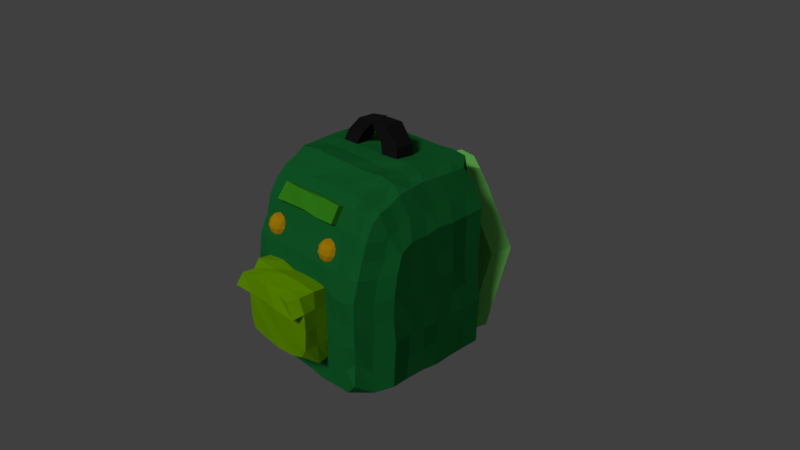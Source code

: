 # Source: backpack.blend  (saved by Blender 2.79.0; exported with 4.5.12 LTS)
import bpy
from mathutils import Matrix  # noqa: F401  (used for matrix-valued properties, if any)

bpy.ops.wm.read_factory_settings(use_empty=True)
scene = bpy.context.scene
scene.name = 'Scene'

# ---- collections
col_collection_1 = bpy.data.collections.new('Collection 1'); scene.collection.children.link(col_collection_1)

# ---- materials (node trees are filled in below, after node groups)
mat_material_004 = bpy.data.materials.new('Material.004')
mat_material_004.alpha_threshold = 0.0
mat_material_004.roughness = 0.5
mat_material_001 = bpy.data.materials.new('Material.001')
mat_material_001.alpha_threshold = 0.0
mat_material_001.roughness = 0.5
mat_material_005 = bpy.data.materials.new('Material.005')
mat_material_005.alpha_threshold = 0.0
mat_material_005.roughness = 0.5
mat_material_003 = bpy.data.materials.new('Material.003')
mat_material_003.alpha_threshold = 0.0
mat_material_003.roughness = 0.5
mat_material_008 = bpy.data.materials.new('Material.008')
mat_material_008.alpha_threshold = 0.0
mat_material_008.roughness = 0.5
mat_material = bpy.data.materials.new('Material')
mat_material.alpha_threshold = 0.0
mat_material.diffuse_color = (0.01239, 0.2019, 0.04298, 1.0)
mat_material.roughness = 0.5
mat_material.line_color = (0.0, 0.0, 0.0, 1.0)

# ---- material node trees
mat_material_004.use_nodes = True; mat_material_004.node_tree.nodes.clear()
_N = mat_material_004.node_tree.nodes; _L = mat_material_004.node_tree.links
n0 = _N.new('ShaderNodeOutputMaterial'); n0.name = 'Material Output'; n0.location = (300, 300)
n1 = _N.new('ShaderNodeBsdfDiffuse'); n1.name = 'Diffuse BSDF'; n1.location = (10, 300)
n1.inputs[0].default_value = (0.06314, 0.4109, 0.0183, 1.0)
_L.new(n1.outputs[0], n0.inputs[0])
n0.is_active_output = True
mat_material_001.use_nodes = True; mat_material_001.node_tree.nodes.clear()
_N = mat_material_001.node_tree.nodes; _L = mat_material_001.node_tree.links
n0 = _N.new('ShaderNodeOutputMaterial'); n0.name = 'Material Output'; n0.location = (300, 300)
n1 = _N.new('ShaderNodeBsdfDiffuse'); n1.name = 'Diffuse BSDF'; n1.location = (10, 300)
n1.inputs[0].default_value = (0.8, 0.4209, 0.005838, 1.0)
_L.new(n1.outputs[0], n0.inputs[0])
n0.is_active_output = True
mat_material_005.use_nodes = True; mat_material_005.node_tree.nodes.clear()
_N = mat_material_005.node_tree.nodes; _L = mat_material_005.node_tree.links
n0 = _N.new('ShaderNodeOutputMaterial'); n0.name = 'Material Output'; n0.location = (300, 300)
n1 = _N.new('ShaderNodeBsdfDiffuse'); n1.name = 'Diffuse BSDF'; n1.location = (10, 300)
n1.inputs[0].default_value = (0.2296, 0.8, 0.1567, 1.0)
_L.new(n1.outputs[0], n0.inputs[0])
n0.is_active_output = True
mat_material_003.use_nodes = True; mat_material_003.node_tree.nodes.clear()
_N = mat_material_003.node_tree.nodes; _L = mat_material_003.node_tree.links
n0 = _N.new('ShaderNodeOutputMaterial'); n0.name = 'Material Output'; n0.location = (300, 300)
n1 = _N.new('ShaderNodeBsdfDiffuse'); n1.name = 'Diffuse BSDF'; n1.location = (10, 300)
n1.inputs[0].default_value = (0.01599, 0.01599, 0.01599, 1.0)
_L.new(n1.outputs[0], n0.inputs[0])
n0.is_active_output = True
mat_material_008.use_nodes = True; mat_material_008.node_tree.nodes.clear()
_N = mat_material_008.node_tree.nodes; _L = mat_material_008.node_tree.links
n0 = _N.new('ShaderNodeOutputMaterial'); n0.name = 'Material Output'; n0.location = (300, 300)
n1 = _N.new('ShaderNodeBsdfDiffuse'); n1.name = 'Diffuse BSDF'; n1.location = (10, 300)
n1.inputs[0].default_value = (0.2107, 0.5071, 0.0, 1.0)
_L.new(n1.outputs[0], n0.inputs[0])
n0.is_active_output = True

# ---- world
world_world = bpy.data.worlds.new('World'); scene.world = world_world
world_world.color = (0.05088, 0.05088, 0.05088)
world_world.use_sun_shadow = False
world_world.sun_shadow_jitter_overblur = 0.0
world_world.cycles.sampling_method = 'MANUAL'

# ---- cameras
cam_camera = bpy.data.cameras.new('Camera')
cam_camera.clip_end = 100.0
cam_camera.lens = 35.0
cam_camera.sensor_width = 32.0
cam_camera.sensor_height = 18.0
cam_camera.ortho_scale = 7.314
cam_camera.dof.focus_distance = 0.0

# ---- lights
light_lamp = bpy.data.lights.new('Lamp', 'SUN')
light_lamp.transmission_factor = 0.0
light_lamp.cutoff_distance = 30.0
light_lamp.angle = 0.1993
light_lamp.energy = 1.0
light_lamp.shadow_buffer_clip_start = 1.001
light_lamp.shadow_soft_size = 0.1
light_lamp.shadow_cascade_max_distance = 1000.0

# ---- meshes
me_cube_005 = bpy.data.meshes.new('Cube.005')
me_cube_005.from_pydata([(0.04218, -0.708, 1.018), (-0.4527, -0.7303, 1.017), (-0.7068, -0.7093, 1.014), (0.2948, -0.7146, 1.013), (-0.1852, -0.7203, 0.9963), (0.01334, -0.8304, 0.7962), (-0.4701, -0.8217, 0.8036), (-0.2183, -0.8383, 0.828), (0.2783, -0.8237, 0.8037), (-0.7358, -0.8461, 0.809), (-0.7226, -0.7693, 0.7704), (-0.2228, -0.7756, 0.7605), (0.0413, -0.7694, 0.7682), (-0.7086, -0.6515, 0.9768), (-0.4551, -0.6563, 0.979), (0.2915, -0.6484, 0.982), (0.277, -0.7626, 0.7699), (-0.4766, -0.764, 0.7731), (0.0325, -0.6538, 0.9906), (-0.1987, -0.6585, 0.9916), (-0.5893, -0.653, 0.9778)], [], [(16, 15, 3, 8), (13, 10, 9, 2), (11, 12, 5, 7), (8, 3, 0, 5), (7, 4, 1, 6), (5, 0, 4, 7), (6, 1, 2, 9), (12, 16, 8, 5), (14, 20, 2, 1), (10, 17, 6, 9), (15, 18, 0, 3), (17, 11, 7, 6), (19, 14, 1, 4), (18, 19, 4, 0), (2, 20, 13)])
me_cube_005.materials.append(mat_material_004)
me_cube_005.use_remesh_preserve_volume = False
me_cube_005.use_remesh_preserve_attributes = False
me_cube_005.use_mirror_vertex_groups = False
me_cube_005.update()
me_cube_004 = bpy.data.meshes.new('Cube.004')
me_cube_004.from_pydata([(0.2344, -0.7619, 0.2619), (0.3449, -0.8421, 0.3463), (0.1923, -0.8917, 0.3463), (0.09792, -0.7619, 0.3463), (0.1923, -0.632, 0.3463), (0.3449, -0.6816, 0.3463), (0.2766, -0.8917, 0.4828), (0.124, -0.8421, 0.4828), (0.124, -0.6816, 0.4828), (0.2766, -0.632, 0.4828), (0.371, -0.7619, 0.4828), (0.2344, -0.7619, 0.5672), (0.2096, -0.8382, 0.2847), (0.2994, -0.809, 0.2847), (0.2746, -0.8853, 0.3343), (0.3643, -0.7619, 0.3343), (0.2994, -0.7147, 0.2847), (0.1542, -0.7619, 0.2847), (0.1294, -0.8382, 0.3343), (0.2096, -0.6855, 0.2847), (0.1294, -0.6855, 0.3343), (0.2746, -0.6384, 0.3343), (0.3796, -0.809, 0.4146), (0.3796, -0.7147, 0.4146), (0.2344, -0.9145, 0.4146), (0.3242, -0.8853, 0.4146), (0.08928, -0.809, 0.4146), (0.1447, -0.8853, 0.4146), (0.1447, -0.6384, 0.4146), (0.08928, -0.7147, 0.4146), (0.3242, -0.6384, 0.4146), (0.2344, -0.6092, 0.4146), (0.3395, -0.8382, 0.4948), (0.1943, -0.8853, 0.4948), (0.1046, -0.7619, 0.4948), (0.1943, -0.6384, 0.4948), (0.3395, -0.6855, 0.4948), (0.2592, -0.8382, 0.5444), (0.3147, -0.7619, 0.5444), (0.1695, -0.809, 0.5444), (0.1695, -0.7147, 0.5444), (0.2592, -0.6855, 0.5444), (-0.6912, -0.7619, 0.2619), (-0.5808, -0.8421, 0.3463), (-0.7334, -0.8917, 0.3463), (-0.8277, -0.7619, 0.3463), (-0.7334, -0.632, 0.3463), (-0.5808, -0.6816, 0.3463), (-0.649, -0.8917, 0.4828), (-0.8016, -0.8421, 0.4828), (-0.8016, -0.6816, 0.4828), (-0.649, -0.632, 0.4828), (-0.5547, -0.7619, 0.4828), (-0.6912, -0.7619, 0.5672), (-0.716, -0.8382, 0.2847), (-0.6263, -0.809, 0.2847), (-0.6511, -0.8853, 0.3343), (-0.5614, -0.7619, 0.3343), (-0.6263, -0.7147, 0.2847), (-0.7714, -0.7619, 0.2847), (-0.7962, -0.8382, 0.3343), (-0.716, -0.6855, 0.2847), (-0.7962, -0.6855, 0.3343), (-0.6511, -0.6384, 0.3343), (-0.546, -0.809, 0.4146), (-0.546, -0.7147, 0.4146), (-0.6912, -0.9145, 0.4146), (-0.6015, -0.8853, 0.4146), (-0.8364, -0.809, 0.4146), (-0.7809, -0.8853, 0.4146), (-0.7809, -0.6384, 0.4146), (-0.8364, -0.7147, 0.4146), (-0.6015, -0.6384, 0.4146), (-0.6912, -0.6092, 0.4146), (-0.5862, -0.8382, 0.4948), (-0.7313, -0.8853, 0.4948), (-0.821, -0.7619, 0.4948), (-0.7313, -0.6384, 0.4948), (-0.5862, -0.6855, 0.4948), (-0.6664, -0.8382, 0.5444), (-0.611, -0.7619, 0.5444), (-0.7561, -0.809, 0.5444), (-0.7561, -0.7147, 0.5444), (-0.6664, -0.6855, 0.5444)], [], [(0, 12, 13), (1, 15, 13), (0, 17, 12), (0, 19, 17), (0, 16, 19), (1, 22, 15), (2, 24, 14), (3, 26, 18), (4, 28, 20), (5, 30, 21), (1, 25, 22), (2, 27, 24), (3, 29, 26), (4, 31, 28), (5, 23, 30), (6, 37, 32), (7, 39, 33), (8, 40, 34), (9, 41, 35), (10, 38, 36), (38, 11, 41), (38, 41, 36), (36, 41, 9), (41, 11, 40), (41, 40, 35), (35, 40, 8), (40, 11, 39), (40, 39, 34), (34, 39, 7), (39, 11, 37), (39, 37, 33), (33, 37, 6), (37, 11, 38), (37, 38, 32), (32, 38, 10), (23, 10, 36), (23, 36, 30), (30, 36, 9), (31, 9, 35), (31, 35, 28), (28, 35, 8), (29, 8, 34), (29, 34, 26), (26, 34, 7), (27, 7, 33), (27, 33, 24), (24, 33, 6), (25, 6, 32), (25, 32, 22), (22, 32, 10), (30, 9, 31), (30, 31, 21), (21, 31, 4), (28, 8, 29), (28, 29, 20), (20, 29, 3), (26, 7, 27), (26, 27, 18), (18, 27, 2), (24, 6, 25), (24, 25, 14), (14, 25, 1), (22, 10, 23), (22, 23, 15), (15, 23, 5), (16, 5, 21), (16, 21, 19), (19, 21, 4), (19, 4, 20), (19, 20, 17), (17, 20, 3), (17, 3, 18), (17, 18, 12), (12, 18, 2), (15, 5, 16), (15, 16, 13), (13, 16, 0), (12, 2, 14), (12, 14, 13), (13, 14, 1), (42, 55, 54), (43, 55, 57), (42, 54, 59), (42, 59, 61), (42, 61, 58), (43, 57, 64), (44, 56, 66), (45, 60, 68), (46, 62, 70), (47, 63, 72), (43, 64, 67), (44, 66, 69), (45, 68, 71), (46, 70, 73), (47, 72, 65), (48, 74, 79), (49, 75, 81), (50, 76, 82), (51, 77, 83), (52, 78, 80), (80, 83, 53), (80, 78, 83), (78, 51, 83), (83, 82, 53), (83, 77, 82), (77, 50, 82), (82, 81, 53), (82, 76, 81), (76, 49, 81), (81, 79, 53), (81, 75, 79), (75, 48, 79), (79, 80, 53), (79, 74, 80), (74, 52, 80), (65, 78, 52), (65, 72, 78), (72, 51, 78), (73, 77, 51), (73, 70, 77), (70, 50, 77), (71, 76, 50), (71, 68, 76), (68, 49, 76), (69, 75, 49), (69, 66, 75), (66, 48, 75), (67, 74, 48), (67, 64, 74), (64, 52, 74), (72, 73, 51), (72, 63, 73), (63, 46, 73), (70, 71, 50), (70, 62, 71), (62, 45, 71), (68, 69, 49), (68, 60, 69), (60, 44, 69), (66, 67, 48), (66, 56, 67), (56, 43, 67), (64, 65, 52), (64, 57, 65), (57, 47, 65), (58, 63, 47), (58, 61, 63), (61, 46, 63), (61, 62, 46), (61, 59, 62), (59, 45, 62), (59, 60, 45), (59, 54, 60), (54, 44, 60), (57, 58, 47), (57, 55, 58), (55, 42, 58), (54, 56, 44), (54, 55, 56), (55, 43, 56)])
me_cube_004.materials.append(mat_material_001)
me_cube_004.use_remesh_preserve_volume = False
me_cube_004.use_remesh_preserve_attributes = False
me_cube_004.use_mirror_vertex_groups = False
me_cube_004.update()
me_cube_003 = bpy.data.meshes.new('Cube.003')
me_cube_003.from_pydata([(0.01148, 0.9867, 0.6349), (0.4964, 0.9976, 0.6532), (0.01268, 1.0, 1.0), (0.2478, 0.9994, 0.6567), (0.5132, 1.003, 0.9859), (0.2466, 0.9984, 0.9746), (0.007213, 1.285, 0.6312), (0.4921, 1.295, 0.6494), (0.008418, 1.298, 0.9966), (0.2435, 1.297, 0.653), (0.5089, 1.301, 0.9821), (0.2423, 1.296, 0.9708), (0.1491, 1.505, 0.706), (0.634, 1.516, 0.7242), (0.1503, 1.518, 1.071), (0.3854, 1.517, 0.7277), (0.5906, 1.41, 0.9623), (0.3842, 1.516, 1.046), (0.239, 1.566, -0.3178), (0.724, 1.577, -0.2996), (0.4753, 1.578, -0.296), (0.3809, 1.786, -0.243), (0.8658, 1.797, -0.2248), (0.6172, 1.799, -0.2213), (0.2552, 1.11, -1.343), (0.7401, 1.121, -1.325), (0.4915, 1.123, -1.322), (0.397, 1.33, -1.269), (0.8819, 1.341, -1.25), (0.6333, 1.343, -1.247)], [], [(5, 4, 10, 11), (3, 0, 6, 9), (8, 11, 17, 14), (6, 8, 14, 12), (4, 1, 7, 10), (1, 3, 9, 7), (0, 2, 8, 6), (2, 5, 11, 8), (17, 15, 12, 14), (16, 13, 15, 17), (6, 12, 21, 18), (12, 15, 23, 21), (11, 10, 16, 17), (10, 7, 13, 16), (18, 21, 27, 24), (22, 19, 25, 28), (7, 9, 20, 19), (13, 7, 19, 22), (9, 6, 18, 20), (15, 13, 22, 23), (25, 26, 29, 28), (26, 24, 27, 29), (21, 23, 29, 27), (20, 18, 24, 26), (23, 22, 28, 29), (19, 20, 26, 25)])
me_cube_003.materials.append(mat_material_005)
me_cube_003.use_remesh_preserve_volume = False
me_cube_003.use_remesh_preserve_attributes = False
me_cube_003.use_mirror_vertex_groups = False
me_cube_003.update()
me_cube_002 = bpy.data.meshes.new('Cube.002')
me_cube_002.from_pydata([(0.009434, 0.515, 1.298), (-0.509, 0.5106, 1.324), (-0.0202, 0.2423, 1.302), (-0.5051, 0.2582, 1.299), (-0.7601, 0.4916, 1.295), (0.2583, 0.5127, 1.3), (-0.7493, 0.2502, 1.303), (0.2549, 0.2434, 1.318), (-0.004444, 0.5162, 1.449), (-0.4303, 0.5225, 1.482), (-0.03408, 0.2434, 1.452), (-0.4264, 0.2701, 1.457), (-0.6814, 0.5035, 1.453), (0.2444, 0.5139, 1.45), (-0.6706, 0.2621, 1.461), (0.241, 0.2446, 1.469), (-0.1814, 0.5039, 1.694), (-0.211, 0.2312, 1.698), (0.06748, 0.5016, 1.696), (0.06411, 0.2323, 1.715), (-0.1814, 0.4929, 1.711), (-0.1775, 0.2405, 1.686), (-0.4325, 0.4739, 1.682), (-0.4217, 0.2325, 1.69)], [], [(5, 0, 8, 13), (1, 4, 12, 9), (9, 12, 22, 20), (10, 15, 19, 17), (6, 3, 11, 14), (0, 2, 10, 8), (2, 7, 15, 10), (7, 5, 13, 15), (4, 6, 14, 12), (3, 1, 9, 11), (18, 16, 17, 19), (13, 8, 16, 18), (8, 10, 17, 16), (15, 13, 18, 19), (20, 22, 23, 21), (14, 11, 21, 23), (12, 14, 23, 22), (11, 9, 20, 21)])
me_cube_002.materials.append(mat_material_003)
me_cube_002.use_remesh_preserve_volume = False
me_cube_002.use_remesh_preserve_attributes = False
me_cube_002.use_mirror_vertex_groups = False
me_cube_002.update()
me_cube_001 = bpy.data.meshes.new('Cube.001')
me_cube_001.from_pydata([(-0.7304, -1.333, -0.8752), (-0.7222, -1.276, -0.02047), (0.245, -1.328, -0.8425), (0.2676, -1.336, 0.004115), (-0.7764, -0.9784, -0.9315), (-0.7579, -1.347, -0.434), (-0.7568, -0.9918, 0.05889), (0.3346, -0.9772, -0.9347), (0.3348, -1.003, 0.04336), (0.3686, -1.341, -0.435), (-0.2235, -1.344, -0.9268), (-0.2479, -1.29, -0.001318), (-0.2306, -1.006, 0.0493), (-0.201, -0.9788, -0.9437), (-0.2388, -1.345, -0.4499), (0.3392, -0.9801, -0.4481), (-0.7675, -0.9888, -0.4463), (-0.7601, -1.171, -0.9553), (-0.7712, -1.337, -0.1913), (0.3391, -1.171, 0.05541), (0.3535, -1.349, -0.6836), (0.0564, -1.324, -0.9162), (-0.5135, -1.256, 0.01695), (-0.7743, -1.337, -0.6878), (-0.7874, -1.164, 0.05749), (0.3674, -1.159, -0.9531), (0.3464, -1.331, -0.1908), (-0.4865, -1.324, -0.9293), (0.04078, -1.3, 6.003e-05), (-0.2275, -1.164, 0.05871), (0.05485, -0.9573, 0.05671), (-0.5016, -0.9772, 0.07976), (-0.2244, -1.148, -0.931), (-0.4967, -0.9844, -0.9427), (0.06973, -0.9894, -0.916), (-0.5188, -1.328, -0.4345), (0.07608, -1.337, -0.4174), (-0.2135, -1.338, -0.6872), (-0.1963, -1.345, -0.1908), (0.3434, -1.156, -0.4447), (0.3457, -0.998, -0.6795), (0.3307, -0.9628, -0.2066), (-0.7801, -1.163, -0.4436), (-0.7578, -0.9787, -0.6932), (-0.7767, -0.9738, -0.2033), (-0.774, -1.158, -0.1831), (-0.8031, -1.152, -0.6924), (0.3495, -1.162, -0.6914), (0.08493, -1.328, -0.1858), (0.04196, -1.333, -0.7011), (-0.4962, -1.335, -0.682), (-0.4933, -1.153, -0.9327), (0.04322, -1.161, 0.06536), (-0.4733, -1.156, 0.03986), (0.05289, -1.165, -0.9481), (-0.4974, -1.333, -0.1894), (0.3333, -1.161, -0.1875), (-0.8291, -1.38, -0.07343), (0.143, -1.433, -0.06332), (-0.3363, -1.394, -0.04494), (-0.8802, -1.459, -0.248), (-0.6147, -1.384, -0.03845), (0.2672, -1.448, -0.2579), (-0.07287, -1.393, -0.06109), (-0.3216, -1.44, -0.2403), (-0.04775, -1.467, -0.2356), (-0.5831, -1.44, -0.2535), (0.2272, -1.268, -0.2485), (-0.7618, -1.02, 0.05866), (0.34, -1.007, -0.9378), (-0.7695, -1.017, -0.4459), (-0.7738, -1.01, -0.9354), (0.3355, -1.03, 0.04533), (-0.2301, -1.032, 0.05084), (-0.2048, -1.007, -0.9416), (0.3399, -1.009, -0.4475), (-0.7762, -1.004, -0.2), (-0.7652, -1.007, -0.6931), (0.3463, -1.025, -0.6815), (-0.4961, -1.012, -0.941), (0.05294, -0.9907, 0.05813), (-0.4969, -1.007, 0.07322), (0.06697, -1.018, -0.9213), (0.3311, -0.9953, -0.2035)], [], [(56, 19, 3, 26), (3, 28, 63, 58), (54, 25, 2, 21), (53, 24, 1, 22), (52, 29, 11, 28), (51, 32, 10, 27), (50, 35, 5, 23), (49, 36, 14, 37), (38, 48, 65, 64), (47, 39, 9, 20), (77, 70, 16, 43), (76, 68, 6, 44), (70, 76, 44, 16), (5, 18, 45, 42), (18, 1, 24, 45), (71, 77, 43, 4), (0, 23, 46, 17), (23, 5, 42, 46), (25, 47, 20, 2), (69, 78, 47, 25), (78, 75, 39, 47), (36, 48, 38, 14), (9, 26, 48, 36), (28, 11, 59, 63), (21, 49, 37, 10), (2, 20, 49, 21), (20, 9, 36, 49), (27, 50, 23, 0), (10, 37, 50, 27), (37, 14, 35, 50), (17, 51, 27, 0), (71, 79, 51, 17), (79, 74, 32, 51), (19, 52, 28, 3), (72, 80, 52, 19), (80, 73, 29, 52), (29, 53, 22, 11), (73, 81, 53, 29), (81, 68, 24, 53), (32, 54, 21, 10), (74, 82, 54, 32), (82, 69, 25, 54), (35, 55, 18, 5), (14, 38, 55, 35), (18, 55, 66, 60), (39, 56, 26, 9), (75, 83, 56, 39), (83, 72, 19, 56), (66, 61, 57, 60), (65, 63, 59, 64), (62, 58, 63, 65), (64, 59, 61, 66), (26, 56, 67, 62), (55, 38, 64, 66), (48, 26, 62, 65), (22, 1, 57, 61), (1, 18, 60, 57), (26, 3, 58, 62), (11, 22, 61, 59), (41, 8, 72, 83), (15, 41, 83, 75), (34, 7, 69, 82), (13, 34, 82, 74), (31, 6, 68, 81), (12, 31, 81, 73), (30, 12, 73, 80), (8, 30, 80, 72), (33, 13, 74, 79), (4, 33, 79, 71), (40, 15, 75, 78), (7, 40, 78, 69), (17, 46, 77, 71), (42, 45, 76, 70), (45, 24, 68, 76), (46, 42, 70, 77)])
me_cube_001.materials.append(mat_material_008)
me_cube_001.use_remesh_preserve_volume = False
me_cube_001.use_remesh_preserve_attributes = False
me_cube_001.use_mirror_vertex_groups = False
me_cube_001.update()
me_cube = bpy.data.meshes.new('Cube')
me_cube.from_pydata([(1.004, 1.003, -1.3), (0.774, -0.9476, -1.198), (-0.9859, -1.014, -1.308), (-1.013, 1.018, -1.305), (0.753, 0.9151, 1.166), (0.7778, -0.6211, 0.9026), (-0.9845, -0.6581, 0.9673), (-1.003, 1.002, 1.303), (1.005, -0.004993, -1.287), (-0.0002844, 1.004, -1.305), (1.007, 0.9733, -0.003553), (0.001959, -1.001, -1.306), (0.7678, -0.9221, -0.01336), (-0.9967, -0.003238, -1.302), (-1.004, -0.9895, -0.0061), (-0.9981, 0.9858, -0.01814), (0.7695, -0.0271, 1.164), (0.01067, 0.995, 1.306), (0.03011, -0.6404, 0.9839), (-1.012, 0.03886, 1.273), (0.008657, 1.01, 0.003677), (-1.019, 0.006661, -0.0205), (-0.002602, -0.9968, 0.008814), (1.007, -0.002008, -0.009526), (0.01991, 0.03042, 1.275), (-0.001503, -0.002103, -1.299), (1.001, -0.5002, -1.301), (-0.5168, 0.9919, -1.288), (0.9972, 0.9985, 0.6591), (-0.4887, -1.006, -1.306), (0.7701, -0.7905, 0.465), (-1.011, 0.4863, -1.305), (-0.9871, -0.8509, 0.5037), (-0.9846, 1.015, 0.6607), (0.7684, -0.3378, 1.051), (-0.4967, 1.009, 1.308), (-0.4553, -0.6488, 0.9751), (-1.015, 0.4973, 1.297), (0.9986, 0.4894, -1.31), (0.5, 1.0, -1.303), (1.017, 1.017, -0.6365), (0.5002, -1.0, -1.303), (0.7774, -0.934, -0.6283), (-0.981, -0.4863, -1.299), (-0.9819, -1.012, -0.639), (-0.9905, 0.9977, -0.6395), (0.7535, 0.4552, 1.175), (0.4891, 0.9935, 1.317), (0.527, -0.661, 0.9919), (-0.9788, -0.3563, 1.183), (-0.4897, 0.9846, 0.006027), (0.4966, 1.006, 0.01923), (0.01148, 0.9867, 0.6349), (0.01773, 0.9979, -0.6542), (-0.9995, 0.526, -0.001875), (-1.002, -0.5184, 0.01739), (-0.9992, -0.003869, -0.6515), (-1.013, 0.0573, 0.621), (-0.5009, -0.9996, -0.0003554), (0.4955, -1.009, -0.0144), (-0.0005033, -1.015, -0.6606), (0.01972, -0.8457, 0.5439), (1.016, -0.4998, -0.003795), (1.01, 0.5013, -0.01919), (1.02, -0.009235, -0.6454), (0.9878, 0.0623, 0.6161), (0.003529, -0.3493, 1.172), (0.009434, 0.515, 1.298), (0.5049, 0.06225, 1.279), (-0.486, 0.06894, 1.269), (-0.4884, 0.01146, -1.312), (0.5004, -0.01592, -1.323), (0.01, 0.5054, -1.301), (0.002701, -0.5106, -1.3), (0.4909, -0.5031, -1.294), (0.4983, 0.5218, -1.303), (-0.5149, 0.5008, -1.303), (-0.509, 0.5106, 1.324), (0.4876, 0.4898, 1.306), (0.5047, -0.3428, 1.18), (1.005, 0.4794, 0.6424), (1.001, 0.4993, -0.6491), (1.026, -0.4885, -0.6444), (0.5051, -0.8531, 0.5239), (0.4892, -1.009, -0.6602), (-0.5248, -1.012, -0.6473), (-0.9971, -0.3456, 0.5124), (-0.9805, -0.5225, -0.6479), (-0.9967, 0.4931, -0.6473), (0.511, 1.009, -0.6486), (0.4964, 0.9976, 0.6532), (-0.4935, 1.025, 0.6476), (-0.499, 1.005, -0.6492), (-1.007, 0.5003, 0.6469), (-0.4972, -0.8466, 0.5221), (1.002, -0.3631, 0.5257), (-0.4966, -0.3751, 1.171), (-0.5073, -0.509, -1.306), (0.8755, -0.7102, -1.352), (-0.7474, 1.005, -1.33), (0.8736, 1.033, 0.9247), (-0.7342, -1.012, -1.291), (0.7741, -0.7189, 0.6964), (-0.9838, 0.7577, -1.308), (-0.9951, -0.7723, 0.7728), (-0.999, 1.014, 0.9706), (0.7736, -0.4977, 1.008), (-0.7509, 0.9996, 1.303), (-0.7088, -0.6456, 0.973), (-1.01, 0.7419, 1.291), (1.017, 0.2452, -1.31), (0.2701, 1.009, -1.296), (0.9967, 1.0, -0.3236), (0.2413, -1.011, -1.319), (0.7705, -0.9331, -0.3052), (-0.9964, -0.2684, -1.312), (-0.9969, -0.9982, -0.3274), (-1.004, 0.9965, -0.3295), (0.7517, 0.2111, 1.178), (0.2514, 0.9987, 1.299), (0.2911, -0.6417, 0.9788), (-1.003, -0.2051, 1.264), (-0.7498, 0.9996, -0.001091), (0.2485, 1.001, 0.0008058), (0.01268, 1.0, 1.0), (0.005052, 0.9997, -0.3164), (-0.9968, 0.7505, 0.01026), (-1.007, -0.2472, 0.007085), (-0.9834, 0.01265, -0.974), (-1.001, 0.04797, 0.2905), (-0.726, -1.017, 0.0008043), (0.2383, -0.9923, -0.0007182), (0.008837, -0.9885, -0.9945), (-0.01759, -0.9513, 0.2832), (0.8797, -0.7015, -0.06386), (1.002, 0.2502, 0.0006977), (1.004, 0.006021, -0.9758), (1.003, 0.003373, 0.3189), (0.0103, -0.5227, 1.099), (-0.0202, 0.2423, 1.302), (0.6291, 0.1078, 1.195), (-0.2423, 0.05644, 1.267), (-0.7481, 0.001497, -1.304), (0.2518, -0.003413, -1.299), (-0.02724, 0.755, -1.301), (0.002336, -0.2709, -1.302), (0.986, -0.2758, -1.305), (-0.2497, 0.9811, -1.284), (1.004, 0.9884, 0.3079), (-0.2573, -0.9915, -1.304), (0.79, -0.8667, 0.2594), (-1.002, 0.247, -1.302), (-0.9985, -0.9494, 0.2934), (-0.9996, 0.9997, 0.3209), (0.7736, -0.1913, 1.143), (-0.269, 0.9883, 1.313), (-0.2052, -0.6289, 0.9894), (-0.9972, 0.2443, 1.301), (1.003, 0.7533, -1.301), (0.7491, 0.9999, -1.316), (1.013, 1.003, -0.9717), (0.6286, -0.9403, -1.365), (0.7485, -0.9016, -0.9127), (-1.012, -0.7603, -1.326), (-0.9776, -1.004, -0.9838), (-0.9988, 0.9947, -0.9777), (0.7684, 0.6785, 1.176), (0.6372, 1.062, 1.25), (0.6548, -0.6069, 0.9356), (-0.9924, -0.5183, 1.092), (-0.2337, 0.9987, 0.02109), (0.7521, 0.9991, -0.002252), (-0.001151, 1.015, 0.3433), (-0.002167, 1.003, -0.9766), (-1.011, 0.2518, -0.003006), (-1.011, -0.7497, 0.01887), (-1.002, 0.005525, -0.3127), (-1.007, 0.05914, 0.9532), (-0.2611, -1.018, -0.006628), (0.6391, -0.9752, -0.05392), (-0.02568, -0.9963, -0.3356), (0.04415, -0.7632, 0.7654), (0.999, -0.2475, -0.0003971), (0.9804, 0.7456, -0.006133), (1.003, -0.001298, -0.324), (0.8833, 0.1003, 0.8858), (0.008185, -0.192, 1.263), (-0.0009996, 0.7504, 1.302), (0.2572, 0.03559, 1.26), (-0.7524, 0.05202, 1.271), (-0.2573, -0.008067, -1.313), (0.752, -0.00173, -1.304), (0.005258, 0.2438, -1.331), (-0.002231, -0.751, -1.305), (0.2474, -0.5008, -1.3), (0.7388, -0.4948, -1.307), (0.4959, -0.2725, -1.285), (0.5096, -0.7415, -1.281), (0.2401, 0.5093, -1.306), (0.7463, 0.4964, -1.308), (0.4815, 0.7479, -1.303), (0.4812, 0.2595, -1.313), (-0.7478, 0.4984, -1.304), (-0.2473, 0.4867, -1.292), (-0.4815, 0.7421, -1.309), (-0.4972, 0.2452, -1.3), (-0.5051, 0.2582, 1.299), (-0.4842, 0.7516, 1.304), (-0.2501, 0.5136, 1.303), (-0.7601, 0.4916, 1.295), (0.4955, 0.2479, 1.31), (0.5055, 0.7569, 1.302), (0.6368, 0.5361, 1.226), (0.2583, 0.5127, 1.3), (0.508, -0.5441, 1.1), (0.4818, -0.1945, 1.288), (0.6407, -0.2937, 1.089), (0.2667, -0.3637, 1.185), (0.9947, 0.2572, 0.6605), (0.9834, 0.7513, 0.6399), (0.9956, 0.5039, 0.3246), (0.8836, 0.5224, 0.9087), (1.014, 0.2408, -0.6555), (1.015, 0.7323, -0.6623), (1.013, 0.5211, -0.9617), (0.9979, 0.505, -0.3254), (0.8577, -0.7151, -0.7009), (1.003, -0.238, -0.6534), (1.018, -0.4993, -0.955), (1.002, -0.5016, -0.3266), (0.2275, -0.8412, 0.5313), (0.6572, -0.8076, 0.4508), (0.5015, -0.9496, 0.2922), (0.5114, -0.7724, 0.7755), (0.2485, -0.9974, -0.6575), (0.61, -0.9668, -0.6993), (0.4836, -1.008, -0.9728), (0.4922, -0.9942, -0.3233), (-0.7548, -0.9959, -0.6724), (-0.2332, -1.007, -0.6477), (-0.4921, -1.016, -0.9618), (-0.4927, -1.015, -0.3327), (-1.0, -0.1983, 0.6181), (-1.003, -0.6047, 0.5223), (-1.005, -0.4337, 0.2922), (-1.002, -0.3527, 0.8511), (-0.9967, -0.2619, -0.6393), (-1.002, -0.7509, -0.6481), (-0.9979, -0.4876, -0.9727), (-0.9991, -0.4994, -0.3261), (-1.011, 0.7477, -0.647), (-0.9988, 0.251, -0.65), (-0.9966, 0.5045, -0.9696), (-0.9964, 0.5005, -0.3223), (0.2247, 0.9848, -0.6477), (0.7559, 0.9982, -0.6581), (0.4981, 0.9996, -0.3279), (0.4925, 1.006, -0.9835), (0.2478, 0.9994, 0.6567), (0.759, 0.9821, 0.6443), (0.5132, 1.003, 0.9859), (0.4776, 1.006, 0.3414), (-0.7329, 1.007, 0.6306), (-0.2312, 0.9859, 0.6383), (-0.5025, 0.9986, 0.966), (-0.5085, 1.002, 0.3098), (-0.7357, 1.018, -0.6545), (-0.2503, 0.9966, -0.6462), (-0.4962, 1.006, -0.3288), (-0.4911, 1.019, -0.9571), (-0.9905, 0.7664, 0.6441), (-1.009, 0.2298, 0.6597), (-1.003, 0.4943, 0.3216), (-0.9949, 0.4927, 0.9744), (-0.7316, -0.8394, 0.5362), (-0.2459, -0.8541, 0.5294), (-0.5143, -0.9376, 0.294), (-0.4773, -0.7581, 0.77), (0.8824, -0.5334, 0.459), (0.9979, -0.2001, 0.6199), (1.0, -0.4373, 0.2811), (0.883, -0.306, 0.786), (-0.4828, -0.5222, 1.083), (-0.4997, -0.2016, 1.277), (-0.2346, -0.3567, 1.167), (-0.7337, -0.3502, 1.188), (-0.7591, -0.4878, -1.308), (-0.2474, -0.5005, -1.305), (-0.5111, -0.2716, -1.297), (-0.5, -0.75, -1.302), (-0.25, -0.7512, -1.303), (-0.2281, -0.2447, -1.297), (-0.7521, -0.2482, -1.307), (-0.7482, -0.1981, 1.288), (-0.2524, -0.196, 1.273), (-0.2368, -0.5238, 1.099), (0.8805, -0.1293, 0.8798), (1.0, -0.2033, 0.2914), (0.8806, -0.6426, 0.2381), (-0.2232, -0.7693, 0.7536), (-0.2513, -0.948, 0.2884), (-0.7524, -0.944, 0.2948), (-0.986, 0.2474, 0.9778), (-0.9898, 0.228, 0.3146), (-1.003, 0.7437, 0.3189), (-0.2502, 0.9886, -0.9956), (-0.2534, 0.9996, -0.3144), (-0.762, 1.002, -0.3256), (-0.2522, 0.9841, 0.3424), (-0.2737, 1.005, 0.9779), (-0.7596, 1.003, 0.9831), (0.769, 0.9922, 0.3101), (0.7558, 1.012, 0.9731), (0.2466, 0.9984, 0.9746), (0.7414, 1.009, -0.9691), (0.7465, 0.9789, -0.3141), (0.2331, 1.013, -0.3425), (-0.999, 0.2517, -0.328), (-0.9899, 0.2303, -0.9941), (-0.9832, 0.7378, -0.9951), (-0.9991, -0.7485, -0.3316), (-0.996, -0.7538, -0.9747), (-1.0, -0.252, -0.9785), (-0.9808, -0.5456, 0.7835), (-1.001, -0.6977, 0.2938), (-0.9986, -0.2192, 0.3057), (-0.2549, -0.9957, -0.3289), (-0.246, -1.019, -0.9701), (-0.7426, -0.9954, -0.9725), (0.6258, -0.954, -0.3895), (0.6162, -0.9473, -1.034), (0.2663, -1.003, -0.9817), (0.6547, -0.7234, 0.7255), (0.6316, -0.899, 0.2314), (0.2445, -0.9561, 0.2901), (1.022, -0.2518, -0.3405), (0.9934, -0.2438, -0.9991), (0.8554, -0.7178, -1.041), (1.0, 0.7501, -0.3251), (1.001, 0.75, -0.978), (0.9992, 0.2444, -0.9744), (0.8814, 0.8032, 0.9057), (0.9869, 0.7397, 0.3051), (0.993, 0.2577, 0.3218), (0.2495, -0.197, 1.267), (0.6197, -0.1527, 1.227), (0.6468, -0.4718, 1.023), (0.2527, 0.7572, 1.292), (0.6407, 0.7891, 1.236), (0.6197, 0.2918, 1.242), (-0.7438, 0.7588, 1.3), (-0.2499, 0.7501, 1.303), (-0.2529, 0.2482, 1.304), (-0.2622, 0.2662, -1.311), (-0.2547, 0.7625, -1.305), (-0.7442, 0.7539, -1.294), (0.7501, 0.2633, -1.325), (0.7454, 0.7473, -1.301), (0.2451, 0.746, -1.303), (0.739, -0.7428, -1.327), (0.7484, -0.2648, -1.304), (0.2721, -0.2396, -1.292), (0.2645, -0.7447, -1.302), (0.2465, 0.2633, -1.32), (-0.7629, 0.2634, -1.283), (-0.7493, 0.2502, 1.303), (0.2549, 0.2434, 1.318), (0.2667, -0.5355, 1.102), (0.8645, 0.2944, 0.9065), (1.002, 0.2375, -0.3453), (0.8778, -0.6974, -0.3834), (0.2768, -0.7564, 0.7664), (0.2498, -0.9879, -0.3128), (-0.7555, -1.003, -0.3282), (-1.001, -0.1724, 0.9567), (-1.001, -0.2501, -0.3232), (-1.006, 0.7583, -0.3265), (0.2363, 0.9856, -0.9902), (0.2463, 1.003, 0.3254), (-0.7531, 0.9905, 0.3269), (-0.7347, 1.001, -0.9941), (-1.001, 0.7676, 0.9879), (-0.7212, -0.7615, 0.7665), (0.8902, -0.4784, 0.7179), (-0.7486, -0.5107, 1.095), (-0.7556, -0.7402, -1.321), (-0.7773, -0.4866, -0.947), (-0.7758, -0.4869, 0.05954), (0.3443, -0.4869, -0.9353), (0.3441, -0.4857, 0.05811), (-0.7764, -0.9784, -0.9315), (-0.7568, -0.9918, 0.05889), (-0.7954, -0.4879, -0.4371), (-0.2079, -0.4738, -0.94), (-0.2217, -0.481, 0.04652), (0.3491, -0.4741, -0.4367), (0.3346, -0.9772, -0.9347), (0.3348, -1.003, 0.04336), (-0.2306, -1.006, 0.0493), (-0.201, -0.9788, -0.9437), (0.3392, -0.9801, -0.4481), (-0.2178, -0.4997, -0.4341), (-0.7675, -0.9888, -0.4463), (-0.7603, -0.7548, 0.06831), (-0.7658, -0.486, -0.684), (-0.4839, -0.4938, -0.937), (0.08045, -0.4771, 0.06002), (0.3592, -0.4612, -0.6959), (0.3525, -0.735, -0.9318), (-0.7876, -0.7325, -0.945), (-0.7804, -0.4623, -0.1999), (0.06629, -0.4837, -0.9366), (-0.4983, -0.4927, 0.07249), (0.3449, -0.5053, -0.2054), (0.3484, -0.745, 0.05411), (-0.2129, -0.7579, 0.0709), (0.05485, -0.9573, 0.05671), (-0.5016, -0.9772, 0.07976), (-0.2151, -0.7351, -0.9372), (-0.4967, -0.9844, -0.9427), (0.06973, -0.9894, -0.916), (0.3467, -0.7337, -0.4379), (0.3457, -0.998, -0.6795), (0.3307, -0.9628, -0.2066), (0.07, -0.4924, -0.4371), (-0.4789, -0.5077, -0.4406), (-0.2132, -0.4941, -0.6899), (-0.2296, -0.4938, -0.1934), (-0.7744, -0.7345, -0.4393), (-0.7578, -0.9787, -0.6932), (-0.7767, -0.9738, -0.2033), (-0.7734, -0.7394, -0.6888), (-0.4843, -0.4866, -0.2038), (-0.5025, -0.5044, -0.6972), (0.05481, -0.48, -0.6895), (0.3459, -0.7366, -0.1915), (0.3416, -0.7179, -0.6946), (0.06128, -0.7329, -0.9432), (-0.5169, -0.7206, -0.9403), (-0.5074, -0.7392, 0.05201), (0.07681, -0.7209, 0.03526), (0.04049, -0.4826, -0.1844), (-0.7711, -0.7354, -0.1967), (-0.2001, -0.6522, 0.9912), (-0.5773, -0.6473, 0.9741), (0.04356, -0.7651, 0.7601), (0.03151, -0.6482, 0.9878), (-0.478, -0.7614, 0.7607), (-0.7226, -0.7693, 0.7704), (-0.2228, -0.7756, 0.7605), (0.0413, -0.7694, 0.7682), (-0.7086, -0.6515, 0.9768), (-0.4551, -0.6563, 0.979), (0.2915, -0.6484, 0.982), (0.277, -0.7626, 0.7699), (-0.4766, -0.764, 0.7731), (0.0325, -0.6538, 0.9906), (-0.1987, -0.6585, 0.9916), (-0.5893, -0.653, 0.9778)], [], [(385, 101, 2, 163), (384, 169, 6, 108), (383, 106, 5, 102), (382, 108, 6, 104), (381, 109, 7, 105), (380, 99, 3, 165), (379, 122, 15, 153), (378, 123, 20, 172), (377, 111, 9, 173), (376, 126, 15, 117), (375, 127, 21, 176), (374, 121, 19, 177), (373, 130, 14, 116), (372, 131, 22, 180), (370, 134, 12, 114), (369, 135, 23, 184), (368, 118, 16, 185), (367, 138, 18, 120), (366, 139, 24, 188), (365, 157, 19, 189), (364, 142, 13, 151), (363, 143, 25, 192), (362, 113, 11, 193), (361, 194, 73, 145), (360, 195, 74, 196), (359, 161, 41, 197), (358, 198, 72, 144), (357, 199, 75, 200), (356, 191, 71, 201), (355, 202, 31, 103), (354, 203, 76, 204), (353, 190, 70, 205), (352, 206, 69, 141), (351, 207, 77, 208), (350, 109, 37, 209), (349, 210, 68, 140), (348, 211, 78, 212), (347, 187, 67, 213), (346, 214, 48, 168), (345, 215, 79, 216), (344, 186, 66, 217), (343, 218, 65, 137), (342, 219, 80, 220), (341, 166, 46, 221), (340, 222, 64, 136), (339, 223, 81, 224), (338, 183, 63, 225), (337, 226, 42, 162), (336, 227, 82, 228), (335, 182, 62, 229), (334, 230, 61, 133), (333, 231, 83, 232), (332, 168, 48, 233), (331, 234, 60, 132), (330, 235, 84, 236), (329, 179, 59, 237), (328, 238, 44, 164), (327, 239, 85, 240), (326, 178, 58, 241), (325, 242, 57, 129), (324, 243, 86, 244), (323, 169, 49, 245), (322, 246, 56, 128), (321, 247, 87, 248), (320, 175, 55, 249), (319, 250, 45, 165), (318, 251, 88, 252), (317, 174, 54, 253), (316, 254, 53, 125), (315, 255, 89, 256), (314, 159, 39, 257), (312, 259, 90, 260), (311, 171, 51, 261), (310, 262, 33, 105), (309, 263, 91, 264), (308, 170, 50, 265), (307, 266, 45, 117), (306, 267, 92, 268), (305, 147, 27, 269), (304, 270, 33, 153), (303, 271, 93, 272), (302, 157, 37, 273), (301, 274, 32, 152), (300, 275, 94, 276), (156, 36, 443), (298, 278, 30, 150), (297, 279, 95, 280), (296, 154, 34, 281), (295, 282, 36, 156), (294, 283, 96, 284), (293, 121, 49, 285), (292, 286, 43, 115), (291, 287, 97, 288), (290, 149, 29, 289), (287, 290, 289, 97), (73, 193, 290, 287), (193, 11, 149, 290), (190, 291, 288, 70), (25, 145, 291, 190), (145, 73, 287, 291), (142, 292, 115, 13), (70, 288, 292, 142), (288, 97, 286, 292), (283, 293, 285, 96), (69, 189, 293, 283), (189, 19, 121, 293), (186, 294, 284, 66), (24, 141, 294, 186), (141, 69, 283, 294), (138, 295, 156, 18), (66, 284, 295, 138), (284, 96, 282, 295), (279, 296, 281, 95), (65, 185, 296, 279), (185, 16, 154, 296), (182, 297, 280, 62), (23, 137, 297, 182), (137, 65, 279, 297), (134, 298, 150, 12), (62, 280, 298, 134), (280, 95, 278, 298), (275, 299, 447, 94), (61, 445, 299, 275), (178, 300, 276, 58), (22, 133, 300, 178), (133, 61, 275, 300), (130, 301, 152, 14), (58, 276, 301, 130), (276, 94, 274, 301), (271, 302, 273, 93), (57, 177, 302, 271), (177, 19, 157, 302), (174, 303, 272, 54), (21, 129, 303, 174), (129, 57, 271, 303), (126, 304, 153, 15), (54, 272, 304, 126), (272, 93, 270, 304), (267, 305, 269, 92), (53, 173, 305, 267), (173, 9, 147, 305), (170, 306, 268, 50), (20, 125, 306, 170), (125, 53, 267, 306), (122, 307, 117, 15), (50, 268, 307, 122), (268, 92, 266, 307), (263, 308, 265, 91), (52, 172, 308, 263), (172, 20, 170, 308), (155, 309, 264, 35), (17, 124, 309, 155), (124, 52, 263, 309), (107, 310, 105, 7), (35, 264, 310, 107), (264, 91, 262, 310), (259, 311, 261, 90), (28, 148, 311, 259), (148, 10, 171, 311), (167, 312, 260, 47), (4, 100, 312, 167), (100, 28, 259, 312), (119, 313, 124, 17), (47, 260, 313, 119), (255, 314, 257, 89), (40, 160, 314, 255), (160, 0, 159, 314), (171, 315, 256, 51), (10, 112, 315, 171), (112, 40, 255, 315), (123, 316, 125, 20), (51, 256, 316, 123), (256, 89, 254, 316), (251, 317, 253, 88), (56, 176, 317, 251), (176, 21, 174, 317), (151, 318, 252, 31), (13, 128, 318, 151), (128, 56, 251, 318), (103, 319, 165, 3), (31, 252, 319, 103), (252, 88, 250, 319), (247, 320, 249, 87), (44, 116, 320, 247), (116, 14, 175, 320), (163, 321, 248, 43), (2, 164, 321, 163), (164, 44, 247, 321), (115, 322, 128, 13), (43, 248, 322, 115), (248, 87, 246, 322), (243, 323, 245, 86), (32, 104, 323, 243), (104, 6, 169, 323), (175, 324, 244, 55), (14, 152, 324, 175), (152, 32, 243, 324), (127, 325, 129, 21), (55, 244, 325, 127), (244, 86, 242, 325), (239, 326, 241, 85), (60, 180, 326, 239), (180, 22, 178, 326), (149, 327, 240, 29), (11, 132, 327, 149), (132, 60, 239, 327), (101, 328, 164, 2), (29, 240, 328, 101), (240, 85, 238, 328), (235, 329, 237, 84), (42, 114, 329, 235), (114, 12, 179, 329), (161, 330, 236, 41), (1, 162, 330, 161), (162, 42, 235, 330), (113, 331, 132, 11), (41, 236, 331, 113), (236, 84, 234, 331), (231, 332, 233, 83), (30, 102, 332, 231), (102, 5, 168, 332), (179, 333, 232, 59), (12, 150, 333, 179), (150, 30, 231, 333), (131, 334, 133, 22), (59, 232, 334, 131), (232, 83, 230, 334), (227, 335, 229, 82), (64, 184, 335, 227), (184, 23, 182, 335), (146, 336, 228, 26), (8, 136, 336, 146), (136, 64, 227, 336), (98, 337, 162, 1), (26, 228, 337, 98), (228, 82, 226, 337), (223, 338, 225, 81), (40, 112, 338, 223), (112, 10, 183, 338), (158, 339, 224, 38), (0, 160, 339, 158), (160, 40, 223, 339), (110, 340, 136, 8), (38, 224, 340, 110), (224, 81, 222, 340), (219, 341, 221, 80), (28, 100, 341, 219), (100, 4, 166, 341), (183, 342, 220, 63), (10, 148, 342, 183), (148, 28, 219, 342), (135, 343, 137, 23), (63, 220, 343, 135), (220, 80, 218, 343), (215, 344, 217, 79), (68, 188, 344, 215), (188, 24, 186, 344), (154, 345, 216, 34), (16, 140, 345, 154), (140, 68, 215, 345), (106, 346, 168, 5), (34, 216, 346, 106), (216, 79, 214, 346), (211, 347, 213, 78), (47, 119, 347, 211), (119, 17, 187, 347), (166, 348, 212, 46), (4, 167, 348, 166), (167, 47, 211, 348), (118, 349, 140, 16), (46, 212, 349, 118), (212, 78, 210, 349), (207, 350, 209, 77), (35, 107, 350, 207), (107, 7, 109, 350), (187, 351, 208, 67), (17, 155, 351, 187), (155, 35, 207, 351), (139, 352, 141, 24), (67, 208, 352, 139), (208, 77, 206, 352), (203, 353, 205, 76), (72, 192, 353, 203), (192, 25, 190, 353), (147, 354, 204, 27), (9, 144, 354, 147), (144, 72, 203, 354), (99, 355, 103, 3), (27, 204, 355, 99), (204, 76, 202, 355), (199, 356, 201, 75), (38, 110, 356, 199), (110, 8, 191, 356), (159, 357, 200, 39), (0, 158, 357, 159), (158, 38, 199, 357), (111, 358, 144, 9), (39, 200, 358, 111), (200, 75, 198, 358), (195, 359, 197, 74), (26, 98, 359, 195), (98, 1, 161, 359), (191, 360, 196, 71), (8, 146, 360, 191), (146, 26, 195, 360), (143, 361, 145, 25), (71, 196, 361, 143), (196, 74, 194, 361), (194, 362, 193, 73), (74, 197, 362, 194), (197, 41, 113, 362), (198, 363, 192, 72), (75, 201, 363, 198), (201, 71, 143, 363), (202, 364, 151, 31), (76, 205, 364, 202), (205, 70, 142, 364), (206, 365, 189, 69), (209, 37, 157, 365), (210, 366, 188, 68), (78, 213, 366, 210), (214, 367, 120, 48), (79, 217, 367, 214), (217, 66, 138, 367), (218, 368, 185, 65), (80, 221, 368, 218), (221, 46, 118, 368), (222, 369, 184, 64), (81, 225, 369, 222), (225, 63, 135, 369), (226, 370, 114, 42), (82, 229, 370, 226), (229, 62, 134, 370), (230, 371, 445, 61), (83, 233, 371, 230), (233, 48, 120, 371), (234, 372, 180, 60), (84, 237, 372, 234), (237, 59, 131, 372), (238, 373, 116, 44), (85, 241, 373, 238), (241, 58, 130, 373), (242, 374, 177, 57), (86, 245, 374, 242), (245, 49, 121, 374), (246, 375, 176, 56), (87, 249, 375, 246), (249, 55, 127, 375), (250, 376, 117, 45), (88, 253, 376, 250), (253, 54, 126, 376), (254, 377, 173, 53), (89, 257, 377, 254), (257, 39, 111, 377), (258, 378, 172, 52), (90, 261, 378, 258), (261, 51, 123, 378), (262, 379, 153, 33), (91, 265, 379, 262), (265, 50, 122, 379), (266, 380, 165, 45), (92, 269, 380, 266), (269, 27, 99, 380), (270, 381, 105, 33), (93, 273, 381, 270), (273, 37, 109, 381), (274, 382, 104, 32), (94, 447, 382, 274), (278, 383, 102, 30), (95, 281, 383, 278), (281, 34, 106, 383), (282, 384, 108, 444, 36), (96, 285, 384, 282), (285, 49, 169, 384), (286, 385, 163, 43), (97, 289, 385, 286), (289, 29, 101, 385), (442, 403, 387, 410), (441, 406, 389, 413), (440, 415, 398, 416), (439, 403, 391, 417), (438, 418, 399, 419), (437, 408, 396, 420), (436, 421, 400, 422), (435, 414, 397, 423), (434, 424, 395, 407), (433, 425, 401, 426), (432, 412, 394, 427), (431, 428, 392, 404), (409, 431, 404, 386), (390, 429, 431, 409), (429, 402, 428, 431), (425, 432, 427, 401), (392, 410, 432, 425), (410, 387, 412, 432), (405, 433, 426, 393), (386, 404, 433, 405), (404, 392, 425, 433), (411, 434, 407, 388), (393, 426, 434, 411), (426, 401, 424, 434), (421, 435, 423, 400), (395, 413, 435, 421), (413, 389, 414, 435), (408, 436, 422, 396), (388, 407, 436, 408), (407, 395, 421, 436), (418, 437, 420, 399), (393, 411, 437, 418), (411, 388, 408, 437), (409, 438, 419, 390), (386, 405, 438, 409), (405, 393, 418, 438), (415, 439, 417, 398), (394, 412, 439, 415), (412, 387, 403, 439), (414, 440, 416, 397), (389, 406, 440, 414), (406, 394, 415, 440), (424, 441, 413, 395), (401, 427, 441, 424), (427, 394, 406, 441), (428, 442, 410, 392), (402, 430, 442, 428), (430, 391, 403, 442), (18, 156, 443, 446), (446, 443, 457, 456), (382, 447, 277), (299, 445, 181), (458, 444, 108, 451), (445, 371, 181), (447, 299, 277), (446, 120, 18), (443, 36, 452, 457), (277, 299, 449, 455), (120, 446, 456, 453), (382, 277, 455, 448), (36, 444, 458, 452), (181, 371, 454, 450), (299, 181, 450, 449), (108, 382, 448, 451), (371, 120, 453, 454)])
me_cube.materials.append(mat_material)
me_cube.use_remesh_preserve_volume = False
me_cube.use_remesh_preserve_attributes = False
me_cube.use_mirror_vertex_groups = False
me_cube.update()

# ---- objects
ob_cube_002 = bpy.data.objects.new('Cube.002', me_cube_005)
ob_przod_001 = bpy.data.objects.new('przod.001', me_cube_004)
ob_cube_001 = bpy.data.objects.new('Cube.001', me_cube_003)
ob_uchwyt = bpy.data.objects.new('uchwyt', me_cube_002)
ob_przod = bpy.data.objects.new('przod', me_cube_001)
ob_cube = bpy.data.objects.new('Cube', me_cube)
ob_lamp = bpy.data.objects.new('Lamp', light_lamp)
ob_camera = bpy.data.objects.new('Camera', cam_camera)

# ---- transforms, parenting, visibility, modifiers, constraints
ob_cube_002.location = (0.0, 0.0, 0.0)
ob_cube_002.lock_rotations_4d = False
ob_cube_002.empty_display_type = 'ARROWS'
ob_cube_002.lineart.crease_threshold = 0.0
ob_przod_001.location = (0.0, 0.0, 0.0)
ob_przod_001.scale = (1.065, 1.065, 1.065)
ob_przod_001.lock_rotations_4d = False
ob_przod_001.empty_display_type = 'ARROWS'
ob_przod_001.lineart.crease_threshold = 0.0
ob_cube_001.location = (0.0, 0.0, 0.0)
ob_cube_001.lock_rotations_4d = False
ob_cube_001.empty_display_type = 'ARROWS'
ob_cube_001.lineart.crease_threshold = 0.0
ob_uchwyt.location = (0.01044, 0.00257, -0.004984)
ob_uchwyt.lock_rotations_4d = False
ob_uchwyt.empty_display_type = 'ARROWS'
ob_uchwyt.lineart.crease_threshold = 0.0
ob_przod.location = (0.0, 0.0, 0.0)
ob_przod.lock_rotations_4d = False
ob_przod.empty_display_type = 'ARROWS'
ob_przod.lineart.crease_threshold = 0.0
ob_cube.location = (0.0, 0.0, 0.0)
ob_cube.lock_rotations_4d = False
ob_cube.empty_display_type = 'ARROWS'
ob_cube.lineart.crease_threshold = 0.0
ob_lamp.location = (4.076, 1.005, 5.904)
ob_lamp.rotation_euler = (-0.2921, -0.7878, 2.2)
ob_lamp.lock_rotations_4d = False
ob_lamp.empty_display_type = 'ARROWS'
ob_lamp.color = (0.0, 0.0, 0.0, 0.0)
ob_lamp.lineart.crease_threshold = 0.0
ob_camera.location = (7.481, -6.508, 5.344)
ob_camera.rotation_euler = (1.109, 0.0, 0.8149)
ob_camera.lock_rotations_4d = False
ob_camera.empty_display_type = 'ARROWS'
ob_camera.color = (0.0, 0.0, 0.0, 0.0)
ob_camera.display_type = 'WIRE'
ob_camera.lineart.crease_threshold = 0.0

# ---- collection membership
col_collection_1.objects.link(ob_cube_002)
col_collection_1.objects.link(ob_przod_001)
col_collection_1.objects.link(ob_cube_001)
col_collection_1.objects.link(ob_uchwyt)
col_collection_1.objects.link(ob_przod)
col_collection_1.objects.link(ob_cube)
col_collection_1.objects.link(ob_lamp)
col_collection_1.objects.link(ob_camera)

# ---- scene / render settings (as saved in the file)
scene.camera = ob_camera
scene.frame_start = 1; scene.frame_end = 250; scene.frame_set(1)
scene.render.engine = 'CYCLES'
scene.render.resolution_percentage = 50
scene.render.dither_intensity = 0.0
scene.cycles.use_denoising = False
scene.cycles.samples = 128
scene.cycles.sampling_pattern = 'TABULATED_SOBOL'
scene.cycles.use_adaptive_sampling = False
scene.cycles.use_light_tree = False
scene.cycles.blur_glossy = 0.0
scene.cycles.sample_clamp_indirect = 0.0
scene.view_settings.view_transform = 'Standard'
bpy.context.view_layer.update()

